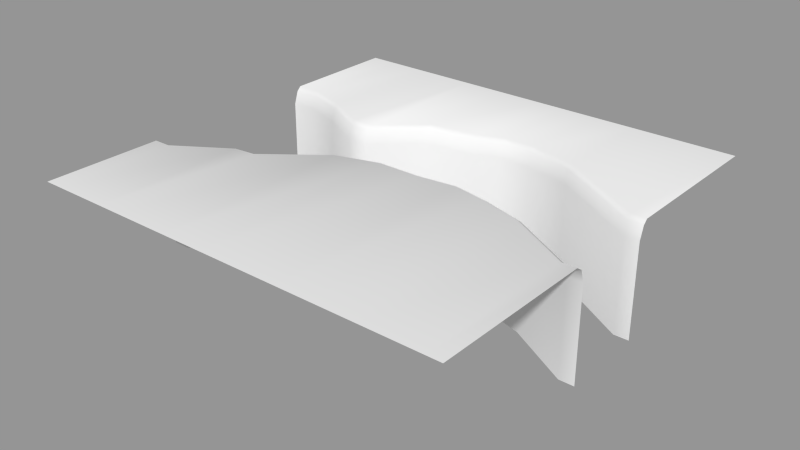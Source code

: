 # Source: level_piece_16.blend  (saved by Blender 2.72.0; exported with 4.5.12 LTS)
import bpy
from mathutils import Matrix  # noqa: F401  (used for matrix-valued properties, if any)

bpy.ops.wm.read_factory_settings(use_empty=True)
scene = bpy.context.scene
scene.name = 'Scene'

# ---- collections
col_collection_1 = bpy.data.collections.new('Collection 1'); scene.collection.children.link(col_collection_1)

# ---- meshes
me_plane_019 = bpy.data.meshes.new('Plane.019')
me_plane_019.from_pydata([(-5.0, -2.0, 0.6), (-4.6, -2.0, 0.6), (-5.0, 2.0, 0.6), (-4.35, 2.0, 0.6), (4.65, -1.0, 0.6), (5.0, -1.0, 0.6), (4.65, 1.0, 0.6), (5.0, 1.0, 0.6), (2.15, 0.15, 0.6), (1.5, 2.5, 0.6), (0.5, 0.2, 0.6), (-1.0, 2.1, 0.6), (-0.5, 0.2, 0.6), (-3.35, -1.2, 0.6), (-2.85, -1.15, 0.6), (-1.5, -0.1, 0.6), (-2.0, 1.2, 0.6), (-2.5, 1.2, 0.6), (-3.5, 1.7, 0.6), (-5.0, -2.1, 0.9), (-4.6, -2.1, 0.9), (4.65, -1.1, 0.9), (5.0, -1.1, 0.9), (2.15, 0.05, 0.9), (0.5, 0.1, 0.9), (-0.5, 0.1, 0.9), (-3.35, -1.3, 0.9), (-2.85, -1.25, 0.9), (-1.5, -0.2, 0.9), (-5.0, 2.1, 0.9), (-4.35, 2.1, 0.9), (4.65, 1.1, 0.9), (5.0, 1.1, 0.9), (1.5, 2.6, 0.9), (-1.0, 2.2, 0.9), (-2.0, 1.3, 0.9), (-2.5, 1.3, 0.9), (-3.5, 1.8, 0.9), (-5.0, -2.25, 1.0), (-4.6, -2.25, 1.0), (4.65, -1.25, 1.0), (5.0, -1.25, 1.0), (2.15, -0.1, 1.0), (0.5, -0.05, 1.0), (-0.5, -0.05, 1.0), (-3.35, -1.45, 1.0), (-2.85, -1.4, 1.0), (-1.5, -0.35, 1.0), (-5.0, 2.2, 1.0), (-4.35, 2.2, 1.0), (4.65, 1.2, 1.0), (5.0, 1.2, 1.0), (1.5, 2.7, 1.0), (-1.0, 2.3, 1.0), (-2.0, 1.4, 1.0), (-2.5, 1.4, 1.0), (-3.5, 1.9, 1.0), (-5.0, -2.0, -1.6), (-4.6, -2.0, -1.6), (-5.0, 2.0, -1.6), (-4.35, 2.0, -1.6), (4.65, -1.0, -1.6), (5.0, -1.0, -1.6), (4.65, 1.0, -1.6), (5.0, 1.0, -1.6), (2.15, 0.15, -1.6), (1.5, 2.5, -1.6), (0.5, 0.2, -1.6), (-1.0, 2.1, -1.6), (-0.5, 0.2, -1.6), (-3.35, -1.2, -1.6), (-2.85, -1.15, -1.6), (-1.5, -0.1, -1.6), (-2.0, 1.2, -1.6), (-2.5, 1.2, -1.6), (-3.5, 1.7, -1.6), (-5.0, -5.0, 1.0), (-4.6, -5.0, 1.0), (4.65, -5.0, 1.0), (5.0, -5.0, 1.0), (2.15, -5.0, 1.0), (0.5, -5.0, 1.0), (-0.5, -5.0, 1.0), (-3.35, -5.0, 1.0), (-2.85, -5.0, 1.0), (-1.5, -5.0, 1.0), (-5.0, 5.0, 1.0), (-4.35, 5.0, 1.0), (4.65, 5.0, 1.0), (5.0, 5.0, 1.0), (1.5, 5.0, 1.0), (-1.0, 5.0, 1.0), (-2.0, 5.0, 1.0), (-2.5, 5.0, 1.0), (-3.5, 5.0, 1.0), (0.75, 2.5, 0.6), (0.75, 2.6, 0.9), (0.75, 2.7, 1.0), (0.75, 2.5, -1.6), (0.75, 5.0, 1.0), (3.15, -0.25, 0.9), (3.15, -0.15, 0.6), (3.15, -0.4, 1.0), (3.15, -0.15, -1.6), (3.15, -5.0, 1.0), (1.4, 0.2, 0.9), (1.4, 0.3, 0.6), (1.4, 0.05, 1.0), (1.4, 0.3, -1.6), (1.4, -5.0, 1.0), (2.575, 2.25, 0.6), (2.575, 2.35, 0.9), (2.575, 2.45, 1.0), (2.575, 2.25, -1.6), (2.575, 5.0, 1.0), (0.125, 2.25, 0.6), (0.125, 2.35, 0.9), (0.125, 2.45, 1.0), (0.125, 2.25, -1.6), (0.125, 5.0, 1.0)], [], [(14, 27, 28, 15), (101, 100, 21, 4), (12, 15, 28, 25), (10, 12, 25, 24), (106, 105, 23, 8), (13, 26, 27, 14), (0, 19, 20, 1), (1, 20, 26, 13), (4, 21, 22, 5), (11, 34, 35, 16), (115, 116, 34, 11), (3, 30, 29, 2), (3, 18, 37, 30), (7, 32, 31, 6), (17, 36, 37, 18), (16, 35, 36, 17), (110, 111, 33, 9), (30, 37, 56, 49), (19, 38, 39, 20), (24, 25, 44, 43), (116, 117, 53, 34), (20, 39, 45, 26), (34, 53, 54, 35), (30, 49, 48, 29), (21, 40, 41, 22), (105, 107, 42, 23), (27, 46, 47, 28), (25, 28, 47, 44), (35, 54, 55, 36), (32, 51, 50, 31), (100, 102, 40, 21), (26, 45, 46, 27), (36, 55, 56, 37), (111, 112, 52, 33), (4, 5, 62, 61), (0, 1, 58, 57), (17, 18, 75, 74), (14, 15, 72, 71), (115, 11, 68, 118), (101, 4, 61, 103), (18, 3, 60, 75), (110, 9, 66, 113), (15, 12, 69, 72), (12, 10, 67, 69), (1, 13, 70, 58), (7, 6, 63, 64), (3, 2, 59, 60), (11, 16, 73, 68), (16, 17, 74, 73), (13, 14, 71, 70), (106, 8, 65, 108), (49, 56, 94, 87), (97, 52, 90, 99), (44, 47, 85, 82), (41, 40, 78, 79), (45, 39, 77, 83), (54, 53, 91, 92), (48, 49, 87, 86), (39, 38, 76, 77), (46, 45, 83, 84), (107, 43, 81, 109), (55, 54, 92, 93), (50, 51, 89, 88), (43, 44, 82, 81), (47, 46, 84, 85), (102, 42, 80, 104), (56, 55, 93, 94), (112, 50, 88, 114), (9, 33, 96, 95), (33, 52, 97, 96), (9, 95, 98, 66), (117, 97, 99, 119), (8, 23, 100, 101), (23, 42, 102, 100), (8, 101, 103, 65), (40, 102, 104, 78), (10, 24, 105, 106), (24, 43, 107, 105), (10, 106, 108, 67), (42, 107, 109, 80), (6, 31, 111, 110), (31, 50, 112, 111), (6, 110, 113, 63), (52, 112, 114, 90), (95, 96, 116, 115), (96, 97, 117, 116), (95, 115, 118, 98), (53, 117, 119, 91)])
me_plane_019.polygons.foreach_set('use_smooth', [True] * 88)
_uv = me_plane_019.uv_layers.new(name='UVMap')
_uv.uv.foreach_set('vector', [0.215, 0.3847, 0.215, 0.3747, 0.35, 0.4797, 0.35, 0.4897, 0.815, 0.4847, 0.815, 0.4747, 0.965, 0.3897, 0.965, 0.3997, 0.45, 0.5198, 0.35, 0.4897, 0.35, 0.4797, 0.45, 0.5098, 0.55, 0.5198, 0.45, 0.5198, 0.45, 0.5098, 0.55, 0.5098, 0.64, 0.5298, 0.64, 0.5198, 0.715, 0.5048, 0.715, 0.5148, 0.165, 0.3797, 0.165, 0.3697, 0.215, 0.3747, 0.215, 0.3847, 0.0, 0.2996, 0.0, 0.2896, 0.04, 0.2896, 0.04, 0.2996, 0.04, 0.2996, 0.04, 0.2896, 0.165, 0.3697, 0.165, 0.3797, 0.965, 0.3997, 0.965, 0.3897, 1.0, 0.3897, 1.0, 0.3997, 0.4, 0.7099, 0.4, 0.7199, 0.3, 0.6298, 0.3, 0.6198, 0.5125, 0.7249, 0.5125, 0.7349, 0.4, 0.7199, 0.4, 0.7099, 0.065, 0.6998, 0.065, 0.7099, 0.0, 0.7099, 0.0, 0.6998, 0.065, 0.6998, 0.15, 0.6698, 0.15, 0.6798, 0.065, 0.7099, 1.0, 0.5998, 1.0, 0.6098, 0.965, 0.6098, 0.965, 0.5998, 0.25, 0.6198, 0.25, 0.6298, 0.15, 0.6798, 0.15, 0.6698, 0.3, 0.6198, 0.3, 0.6298, 0.25, 0.6298, 0.25, 0.6198, 0.7575, 0.7249, 0.7575, 0.7349, 0.65, 0.7599, 0.65, 0.7499, 0.065, 0.7099, 0.15, 0.6798, 0.15, 0.6898, 0.065, 0.7199, 0.0, 0.2896, 0.0, 0.2746, 0.04, 0.2746, 0.04, 0.2896, 0.55, 0.5098, 0.45, 0.5098, 0.45, 0.4947, 0.55, 0.4947, 0.5125, 0.7349, 0.5125, 0.7449, 0.4, 0.7299, 0.4, 0.7199, 0.04, 0.2896, 0.04, 0.2746, 0.165, 0.3547, 0.165, 0.3697, 0.4, 0.7199, 0.4, 0.7299, 0.3, 0.6398, 0.3, 0.6298, 0.065, 0.7099, 0.065, 0.7199, 0.0, 0.7199, 0.0, 0.7099, 0.965, 0.3897, 0.965, 0.3747, 1.0, 0.3747, 1.0, 0.3897, 0.64, 0.5198, 0.64, 0.5048, 0.715, 0.4897, 0.715, 0.5048, 0.215, 0.3747, 0.215, 0.3597, 0.35, 0.4647, 0.35, 0.4797, 0.45, 0.5098, 0.35, 0.4797, 0.35, 0.4647, 0.45, 0.4947, 0.3, 0.6298, 0.3, 0.6398, 0.25, 0.6398, 0.25, 0.6298, 1.0, 0.6098, 1.0, 0.6198, 0.965, 0.6198, 0.965, 0.6098, 0.815, 0.4747, 0.815, 0.4597, 0.965, 0.3747, 0.965, 0.3897, 0.165, 0.3697, 0.165, 0.3547, 0.215, 0.3597, 0.215, 0.3747, 0.25, 0.6298, 0.25, 0.6398, 0.15, 0.6898, 0.15, 0.6798, 0.7575, 0.7349, 0.7575, 0.7449, 0.65, 0.7699, 0.65, 0.7599, 0.965, 0.3997, 1.0, 0.3997, 1.0, 0.3997, 0.965, 0.3997, 0.0, 0.2996, 0.04, 0.2996, 0.04, 0.2996, 0.0, 0.2996, 0.25, 0.6198, 0.15, 0.6698, 0.15, 0.6698, 0.25, 0.6198, 0.215, 0.3847, 0.35, 0.4897, 0.35, 0.4897, 0.215, 0.3847, 0.5125, 0.7249, 0.4, 0.7099, 0.4, 0.7099, 0.5125, 0.7249, 0.815, 0.4847, 0.965, 0.3997, 0.965, 0.3997, 0.815, 0.4847, 0.15, 0.6698, 0.065, 0.6998, 0.065, 0.6998, 0.15, 0.6698, 0.7575, 0.7249, 0.65, 0.7499, 0.65, 0.7499, 0.7575, 0.7249, 0.35, 0.4897, 0.45, 0.5198, 0.45, 0.5198, 0.35, 0.4897, 0.45, 0.5198, 0.55, 0.5198, 0.55, 0.5198, 0.45, 0.5198, 0.04, 0.2996, 0.165, 0.3797, 0.165, 0.3797, 0.04, 0.2996, 1.0, 0.5998, 0.965, 0.5998, 0.965, 0.5998, 1.0, 0.5998, 0.065, 0.6998, 0.0, 0.6998, 0.0, 0.6998, 0.065, 0.6998, 0.4, 0.7099, 0.3, 0.6198, 0.3, 0.6198, 0.4, 0.7099, 0.3, 0.6198, 0.25, 0.6198, 0.25, 0.6198, 0.3, 0.6198, 0.165, 0.3797, 0.215, 0.3847, 0.215, 0.3847, 0.165, 0.3797, 0.64, 0.5298, 0.715, 0.5148, 0.715, 0.5148, 0.64, 0.5298, 0.065, 0.7199, 0.15, 0.6898, 0.15, 1.0, 0.065, 1.0, 0.575, 0.7699, 0.65, 0.7699, 0.65, 1.0, 0.575, 1.0, 0.45, 0.4947, 0.35, 0.4647, 0.35, 0.0, 0.45, 0.0, 1.0, 0.3747, 0.965, 0.3747, 0.965, 0.0, 1.0, 0.0, 0.165, 0.3547, 0.04, 0.2746, 0.04, 0.0, 0.165, 0.0, 0.3, 0.6398, 0.4, 0.7299, 0.4, 1.0, 0.3, 1.0, 0.0, 0.7199, 0.065, 0.7199, 0.065, 1.0, 0.0, 1.0, 0.04, 0.2746, 0.0, 0.2746, 0.0, 0.0, 0.04, 0.0, 0.215, 0.3597, 0.165, 0.3547, 0.165, 0.0, 0.215, 0.0, 0.64, 0.5048, 0.55, 0.4947, 0.55, 0.0, 0.64, 0.0, 0.25, 0.6398, 0.3, 0.6398, 0.3, 1.0, 0.25, 1.0, 0.965, 0.6198, 1.0, 0.6198, 1.0, 1.0, 0.965, 1.0, 0.55, 0.4947, 0.45, 0.4947, 0.45, 0.0, 0.55, 0.0, 0.35, 0.4647, 0.215, 0.3597, 0.215, 0.0, 0.35, 0.0, 0.815, 0.4597, 0.715, 0.4897, 0.715, 0.0, 0.815, 0.0, 0.15, 0.6898, 0.25, 0.6398, 0.25, 1.0, 0.15, 1.0, 0.7575, 0.7449, 0.965, 0.6198, 0.965, 1.0, 0.7575, 1.0, 0.65, 0.7499, 0.65, 0.7599, 0.575, 0.7599, 0.575, 0.7499, 0.65, 0.7599, 0.65, 0.7699, 0.575, 0.7699, 0.575, 0.7599, 0.65, 0.7499, 0.575, 0.7499, 0.575, 0.7499, 0.65, 0.7499, 0.5125, 0.7449, 0.575, 0.7699, 0.575, 1.0, 0.5125, 1.0, 0.715, 0.5148, 0.715, 0.5048, 0.815, 0.4747, 0.815, 0.4847, 0.715, 0.5048, 0.715, 0.4897, 0.815, 0.4597, 0.815, 0.4747, 0.715, 0.5148, 0.815, 0.4847, 0.815, 0.4847, 0.715, 0.5148, 0.965, 0.3747, 0.815, 0.4597, 0.815, 0.0, 0.965, 0.0, 0.55, 0.5198, 0.55, 0.5098, 0.64, 0.5198, 0.64, 0.5298, 0.55, 0.5098, 0.55, 0.4947, 0.64, 0.5048, 0.64, 0.5198, 0.55, 0.5198, 0.64, 0.5298, 0.64, 0.5298, 0.55, 0.5198, 0.715, 0.4897, 0.64, 0.5048, 0.64, 0.0, 0.715, 0.0, 0.965, 0.5998, 0.965, 0.6098, 0.7575, 0.7349, 0.7575, 0.7249, 0.965, 0.6098, 0.965, 0.6198, 0.7575, 0.7449, 0.7575, 0.7349, 0.965, 0.5998, 0.7575, 0.7249, 0.7575, 0.7249, 0.965, 0.5998, 0.65, 0.7699, 0.7575, 0.7449, 0.7575, 1.0, 0.65, 1.0, 0.575, 0.7499, 0.575, 0.7599, 0.5125, 0.7349, 0.5125, 0.7249, 0.575, 0.7599, 0.575, 0.7699, 0.5125, 0.7449, 0.5125, 0.7349, 0.575, 0.7499, 0.5125, 0.7249, 0.5125, 0.7249, 0.575, 0.7499, 0.4, 0.7299, 0.5125, 0.7449, 0.5125, 1.0, 0.4, 1.0])
me_plane_019.use_remesh_preserve_volume = False
me_plane_019.use_remesh_preserve_attributes = False
me_plane_019.use_mirror_vertex_groups = False
me_plane_019.update()

# ---- objects
ob_8in4out02 = bpy.data.objects.new('8in4out02', me_plane_019)

# ---- transforms, parenting, visibility, modifiers, constraints
ob_8in4out02.location = (0.0, 0.0, 0.0)
ob_8in4out02.lineart.crease_threshold = 0.0

# ---- collection membership
col_collection_1.objects.link(ob_8in4out02)

# ---- scene / render settings (as saved in the file)
scene.frame_start = 1; scene.frame_end = 250; scene.frame_set(1)
scene.render.engine = 'BLENDER_EEVEE_NEXT'
scene.render.resolution_percentage = 50
scene.render.dither_intensity = 0.0
scene.cycles.use_denoising = False
scene.cycles.samples = 10
scene.cycles.sampling_pattern = 'TABULATED_SOBOL'
scene.cycles.light_sampling_threshold = 0.0
scene.cycles.use_adaptive_sampling = False
scene.cycles.use_light_tree = False
scene.cycles.blur_glossy = 0.0
scene.cycles.volume_bounces = 1
scene.cycles.pixel_filter_type = 'GAUSSIAN'
scene.cycles.sample_clamp_indirect = 0.0
scene.view_settings.view_transform = 'Standard'
bpy.context.view_layer.update()

# ---- added for rendering (the .blend has no active camera and no usable light): camera, sun + grey world if the file has none
cam_auto = bpy.data.cameras.new('AutoCamera')
cam_auto.lens = 50.0
cam_auto.sensor_width = 36.0
cam_auto.clip_end = 1000.0
ob_auto_camera = bpy.data.objects.new('AutoCamera', cam_auto)
scene.collection.objects.link(ob_auto_camera)
ob_auto_camera.location = (13.3039, -15.9647, 10.3432)
ob_auto_camera.rotation_euler = (1.09748, -7.21219e-08, 0.694738)
scene.camera = ob_auto_camera
light_auto_sun = bpy.data.lights.new('AutoSun', 'SUN')
light_auto_sun.energy = 3.0
light_auto_sun.angle = 0.0523599
ob_auto_sun = bpy.data.objects.new('AutoSun', light_auto_sun)
scene.collection.objects.link(ob_auto_sun)
ob_auto_sun.rotation_euler = (0.872665, 0.174533, 0.523599)
if scene.world is None:
    world_auto = bpy.data.worlds.new('AutoWorld')
    world_auto.color = (0.3, 0.3, 0.3)
    scene.world = world_auto
bpy.context.view_layer.update()

